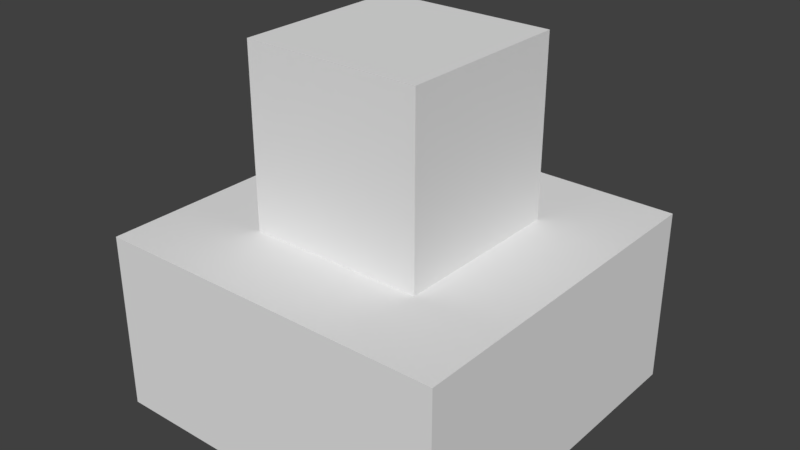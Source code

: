 # Source: Tank.blend  (saved by Blender 2.79.0; exported with 4.5.12 LTS)
import bpy
from mathutils import Matrix  # noqa: F401  (used for matrix-valued properties, if any)

bpy.ops.wm.read_factory_settings(use_empty=True)
scene = bpy.context.scene
scene.name = 'Scene'

# ---- collections
col_collection_1 = bpy.data.collections.new('Collection 1'); scene.collection.children.link(col_collection_1)

# ---- materials (node trees are filled in below, after node groups)
mat_material = bpy.data.materials.new('Material')
mat_material.alpha_threshold = 0.0
mat_material.use_transparent_shadow = False
mat_material.roughness = 0.5
mat_material.line_color = (0.0, 0.0, 0.0, 1.0)

# ---- material node trees

# ---- world
world_world = bpy.data.worlds.new('World'); scene.world = world_world
world_world.color = (0.05088, 0.05088, 0.05088)
world_world.use_sun_shadow = False
world_world.sun_shadow_jitter_overblur = 0.0
world_world.cycles.sampling_method = 'MANUAL'

# ---- meshes
me_cube_002 = bpy.data.meshes.new('Cube.002')
me_cube_002.from_pydata([(1.0, 1.0, -1.0), (1.0, -1.0, -1.0), (-1.0, -1.0, -1.0), (-1.0, 1.0, -1.0), (1.0, 1.0, 1.0), (1.0, -1.0, 1.0), (-1.0, -1.0, 1.0), (-1.0, 1.0, 1.0)], [], [(0, 1, 2, 3), (4, 7, 6, 5), (0, 4, 5, 1), (1, 5, 6, 2), (2, 6, 7, 3), (4, 0, 3, 7)])
me_cube_002.materials.append(mat_material)
me_cube_002.use_remesh_preserve_volume = False
me_cube_002.use_remesh_preserve_attributes = False
me_cube_002.use_mirror_vertex_groups = False
me_cube_002.update()
me_cube_001 = bpy.data.meshes.new('Cube.001')
me_cube_001.from_pydata([(1.0, 1.0, -1.0), (1.0, -1.0, -1.0), (-1.0, -1.0, -1.0), (-1.0, 1.0, -1.0), (1.0, 1.0, 1.0), (1.0, -1.0, 1.0), (-1.0, -1.0, 1.0), (-1.0, 1.0, 1.0)], [], [(0, 1, 2, 3), (4, 7, 6, 5), (0, 4, 5, 1), (1, 5, 6, 2), (2, 6, 7, 3), (4, 0, 3, 7)])
me_cube_001.materials.append(mat_material)
me_cube_001.use_remesh_preserve_volume = False
me_cube_001.use_remesh_preserve_attributes = False
me_cube_001.use_mirror_vertex_groups = False
me_cube_001.update()
me_cube = bpy.data.meshes.new('Cube')
me_cube.from_pydata([(1.0, 1.0, -1.0), (1.0, -1.0, -1.0), (-1.0, -1.0, -1.0), (-1.0, 1.0, -1.0), (1.0, 1.0, 1.0), (1.0, -1.0, 1.0), (-1.0, -1.0, 1.0), (-1.0, 1.0, 1.0)], [], [(0, 1, 2, 3), (4, 7, 6, 5), (0, 4, 5, 1), (1, 5, 6, 2), (2, 6, 7, 3), (4, 0, 3, 7)])
me_cube.materials.append(mat_material)
me_cube.use_remesh_preserve_volume = False
me_cube.use_remesh_preserve_attributes = False
me_cube.use_mirror_vertex_groups = False
me_cube.update()

# ---- objects
ob_tank = bpy.data.objects.new('Tank', None)
ob_tank_body = bpy.data.objects.new('Tank body', me_cube_002)
ob_cannon = bpy.data.objects.new('Cannon', me_cube_001)
ob_tank_head = bpy.data.objects.new('Tank head', me_cube)

# ---- transforms, parenting, visibility, modifiers, constraints
ob_tank.location = (0.0, 0.0, 0.0)
ob_tank.empty_image_offset = (0.0, 0.0)
ob_tank.lineart.crease_threshold = 0.0
ob_tank_body.parent = ob_tank
ob_tank_body.location = (0.0, 0.0, -1.0)
ob_tank_body.scale = (1.0, 1.0, 0.5)
ob_tank_body.lock_rotations_4d = False
ob_tank_body.empty_display_type = 'ARROWS'
ob_tank_body.lineart.crease_threshold = 0.0
ob_cannon.parent = ob_tank
ob_cannon.location = (0.0, 0.5487, 0.0)
ob_cannon.scale = (0.1, 0.2947, 0.1)
ob_cannon.lock_rotations_4d = False
ob_cannon.empty_display_type = 'ARROWS'
ob_cannon.lineart.crease_threshold = 0.0
ob_tank_head.parent = ob_tank
ob_tank_head.location = (0.0, 0.0, 0.0)
ob_tank_head.scale = (0.5, 0.5, 0.5)
ob_tank_head.lock_rotations_4d = False
ob_tank_head.empty_display_type = 'ARROWS'
ob_tank_head.lineart.crease_threshold = 0.0

# ---- collection membership
col_collection_1.objects.link(ob_tank)
col_collection_1.objects.link(ob_tank_body)
col_collection_1.objects.link(ob_cannon)
col_collection_1.objects.link(ob_tank_head)

# ---- scene / render settings (as saved in the file)
scene.frame_start = 1; scene.frame_end = 250; scene.frame_set(1)
scene.render.engine = 'BLENDER_EEVEE_NEXT'
scene.render.resolution_percentage = 50
scene.render.dither_intensity = 0.0
scene.cycles.use_denoising = False
scene.cycles.samples = 128
scene.cycles.sampling_pattern = 'TABULATED_SOBOL'
scene.cycles.use_adaptive_sampling = False
scene.cycles.use_light_tree = False
scene.cycles.blur_glossy = 0.0
scene.cycles.sample_clamp_indirect = 0.0
scene.view_settings.view_transform = 'Standard'
bpy.context.view_layer.update()

# ---- added for rendering (the .blend has no active camera and no usable light): camera, sun
cam_auto = bpy.data.cameras.new('AutoCamera')
cam_auto.lens = 50.0
cam_auto.sensor_width = 36.0
cam_auto.clip_end = 1000.0
ob_auto_camera = bpy.data.objects.new('AutoCamera', cam_auto)
scene.collection.objects.link(ob_auto_camera)
ob_auto_camera.location = (3.20507, -3.84609, 2.06406)
ob_auto_camera.rotation_euler = (1.09748, -7.21219e-08, 0.694738)
scene.camera = ob_auto_camera
light_auto_sun = bpy.data.lights.new('AutoSun', 'SUN')
light_auto_sun.energy = 3.0
light_auto_sun.angle = 0.0523599
ob_auto_sun = bpy.data.objects.new('AutoSun', light_auto_sun)
scene.collection.objects.link(ob_auto_sun)
ob_auto_sun.rotation_euler = (0.872665, 0.174533, 0.523599)
bpy.context.view_layer.update()

